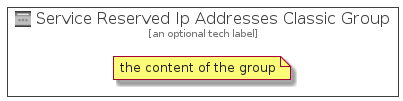

The diagram above was rendered by PlantUML. Its source (embedded in the PNG):
@startuml
' configures the library
!global $INCLUSION_MODE="local"
!global $LIB_BASE_LOCATION="../../.."

' loads the library's bootstrap
!include $LIB_BASE_LOCATION/bootstrap.puml

' loads the package bootstrap
include('azure-4/bootstrap')

' loads the Item which embeds the element ServiceReservedIpAddressesClassicGroup
include('azure-4/Item/Networking/ServiceReservedIpAddressesClassic')

' renders the element
ServiceReservedIpAddressesClassicGroup('ServiceReservedIpAddressesClassicGroup', 'Service Reserved Ip Addresses Classic Group', 'an optional tech label') {
    note as note
        the content of the group
    end note
}
@enduml